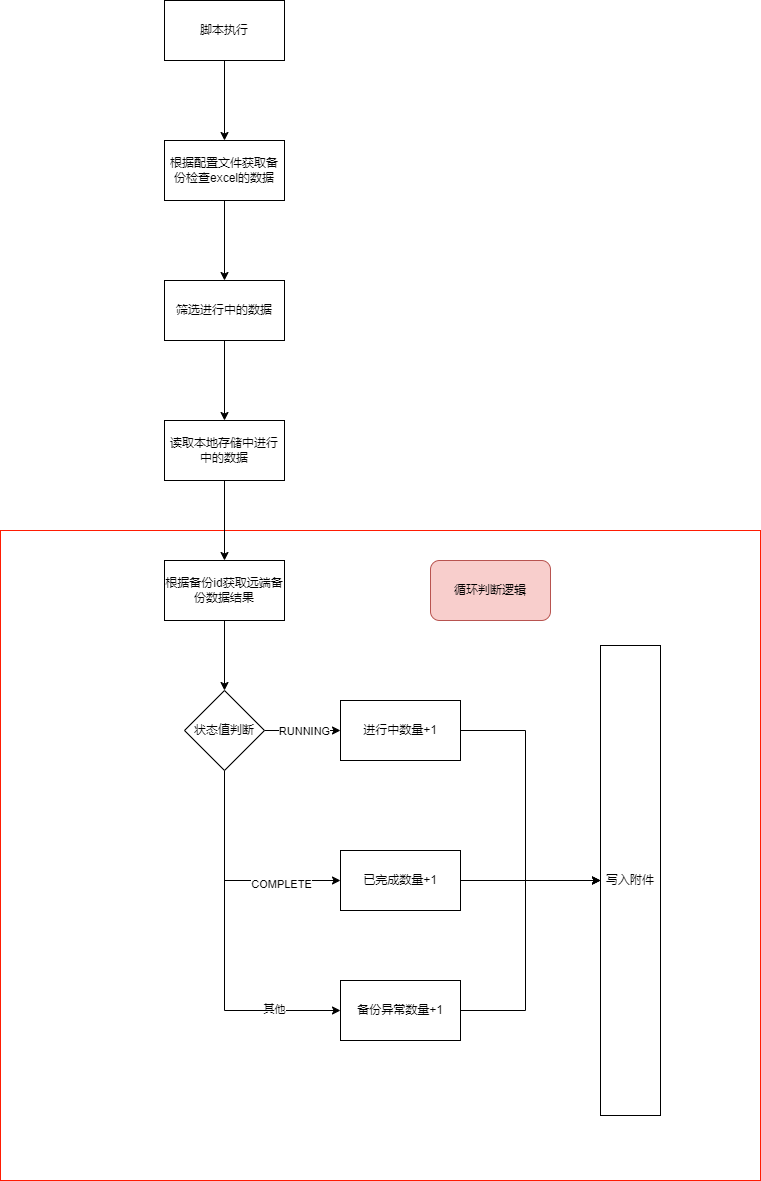

The diagram above was exported from draw.io. Its source (the exported page's mxGraphModel, read from the mxfile embedded in the PNG):
<mxGraphModel dx="1434" dy="818" grid="1" gridSize="10" guides="1" tooltips="1" connect="1" arrows="1" fold="1" page="1" pageScale="1" pageWidth="827" pageHeight="1169" math="0" shadow="0">
  <root>
    <mxCell id="WIyWlLk6GJQsqaUBKTNV-0" />
    <mxCell id="WIyWlLk6GJQsqaUBKTNV-1" parent="WIyWlLk6GJQsqaUBKTNV-0" />
    <mxCell id="V2NvHlqY3oVFAiSk4CjC-28" value="" style="rounded=0;whiteSpace=wrap;html=1;strokeColor=#FF1C03;" vertex="1" parent="WIyWlLk6GJQsqaUBKTNV-1">
      <mxGeometry x="190" y="610" width="760" height="650" as="geometry" />
    </mxCell>
    <mxCell id="V2NvHlqY3oVFAiSk4CjC-2" value="" style="edgeStyle=orthogonalEdgeStyle;rounded=0;orthogonalLoop=1;jettySize=auto;html=1;" edge="1" parent="WIyWlLk6GJQsqaUBKTNV-1" source="V2NvHlqY3oVFAiSk4CjC-0" target="V2NvHlqY3oVFAiSk4CjC-1">
      <mxGeometry relative="1" as="geometry" />
    </mxCell>
    <mxCell id="V2NvHlqY3oVFAiSk4CjC-0" value="脚本执行" style="rounded=0;whiteSpace=wrap;html=1;" vertex="1" parent="WIyWlLk6GJQsqaUBKTNV-1">
      <mxGeometry x="354" y="80" width="120" height="60" as="geometry" />
    </mxCell>
    <mxCell id="V2NvHlqY3oVFAiSk4CjC-4" value="" style="edgeStyle=orthogonalEdgeStyle;rounded=0;orthogonalLoop=1;jettySize=auto;html=1;" edge="1" parent="WIyWlLk6GJQsqaUBKTNV-1" source="V2NvHlqY3oVFAiSk4CjC-1" target="V2NvHlqY3oVFAiSk4CjC-3">
      <mxGeometry relative="1" as="geometry" />
    </mxCell>
    <mxCell id="V2NvHlqY3oVFAiSk4CjC-1" value="根据配置文件获取备份检查excel的数据" style="rounded=0;whiteSpace=wrap;html=1;" vertex="1" parent="WIyWlLk6GJQsqaUBKTNV-1">
      <mxGeometry x="354" y="220" width="120" height="60" as="geometry" />
    </mxCell>
    <mxCell id="V2NvHlqY3oVFAiSk4CjC-6" value="" style="edgeStyle=orthogonalEdgeStyle;rounded=0;orthogonalLoop=1;jettySize=auto;html=1;" edge="1" parent="WIyWlLk6GJQsqaUBKTNV-1" source="V2NvHlqY3oVFAiSk4CjC-3" target="V2NvHlqY3oVFAiSk4CjC-5">
      <mxGeometry relative="1" as="geometry" />
    </mxCell>
    <mxCell id="V2NvHlqY3oVFAiSk4CjC-3" value="筛选进行中的数据" style="rounded=0;whiteSpace=wrap;html=1;" vertex="1" parent="WIyWlLk6GJQsqaUBKTNV-1">
      <mxGeometry x="354" y="360" width="120" height="60" as="geometry" />
    </mxCell>
    <mxCell id="V2NvHlqY3oVFAiSk4CjC-8" value="" style="edgeStyle=orthogonalEdgeStyle;rounded=0;orthogonalLoop=1;jettySize=auto;html=1;" edge="1" parent="WIyWlLk6GJQsqaUBKTNV-1" source="V2NvHlqY3oVFAiSk4CjC-5" target="V2NvHlqY3oVFAiSk4CjC-7">
      <mxGeometry relative="1" as="geometry" />
    </mxCell>
    <mxCell id="V2NvHlqY3oVFAiSk4CjC-5" value="读取本地存储中进行中的数据" style="rounded=0;whiteSpace=wrap;html=1;" vertex="1" parent="WIyWlLk6GJQsqaUBKTNV-1">
      <mxGeometry x="354" y="500" width="120" height="60" as="geometry" />
    </mxCell>
    <mxCell id="V2NvHlqY3oVFAiSk4CjC-10" value="" style="edgeStyle=orthogonalEdgeStyle;rounded=0;orthogonalLoop=1;jettySize=auto;html=1;" edge="1" parent="WIyWlLk6GJQsqaUBKTNV-1" source="V2NvHlqY3oVFAiSk4CjC-7" target="V2NvHlqY3oVFAiSk4CjC-9">
      <mxGeometry relative="1" as="geometry" />
    </mxCell>
    <mxCell id="V2NvHlqY3oVFAiSk4CjC-7" value="根据备份id获取远端备份数据结果" style="rounded=0;whiteSpace=wrap;html=1;" vertex="1" parent="WIyWlLk6GJQsqaUBKTNV-1">
      <mxGeometry x="354" y="640" width="120" height="60" as="geometry" />
    </mxCell>
    <mxCell id="V2NvHlqY3oVFAiSk4CjC-12" value="" style="edgeStyle=orthogonalEdgeStyle;rounded=0;orthogonalLoop=1;jettySize=auto;html=1;" edge="1" parent="WIyWlLk6GJQsqaUBKTNV-1" source="V2NvHlqY3oVFAiSk4CjC-9" target="V2NvHlqY3oVFAiSk4CjC-11">
      <mxGeometry relative="1" as="geometry" />
    </mxCell>
    <mxCell id="V2NvHlqY3oVFAiSk4CjC-36" value="RUNNING" style="edgeLabel;html=1;align=center;verticalAlign=middle;resizable=0;points=[];" vertex="1" connectable="0" parent="V2NvHlqY3oVFAiSk4CjC-12">
      <mxGeometry x="-0.3636" relative="1" as="geometry">
        <mxPoint x="15" as="offset" />
      </mxGeometry>
    </mxCell>
    <mxCell id="V2NvHlqY3oVFAiSk4CjC-19" style="edgeStyle=orthogonalEdgeStyle;rounded=0;orthogonalLoop=1;jettySize=auto;html=1;entryX=0;entryY=0.5;entryDx=0;entryDy=0;" edge="1" parent="WIyWlLk6GJQsqaUBKTNV-1" source="V2NvHlqY3oVFAiSk4CjC-9" target="V2NvHlqY3oVFAiSk4CjC-14">
      <mxGeometry relative="1" as="geometry">
        <Array as="points">
          <mxPoint x="414" y="960" />
        </Array>
      </mxGeometry>
    </mxCell>
    <mxCell id="V2NvHlqY3oVFAiSk4CjC-37" value="COMPLETE" style="edgeLabel;html=1;align=center;verticalAlign=middle;resizable=0;points=[];" vertex="1" connectable="0" parent="V2NvHlqY3oVFAiSk4CjC-19">
      <mxGeometry x="0.469" y="-3" relative="1" as="geometry">
        <mxPoint as="offset" />
      </mxGeometry>
    </mxCell>
    <mxCell id="V2NvHlqY3oVFAiSk4CjC-22" value="" style="edgeStyle=orthogonalEdgeStyle;rounded=0;orthogonalLoop=1;jettySize=auto;html=1;" edge="1" parent="WIyWlLk6GJQsqaUBKTNV-1" source="V2NvHlqY3oVFAiSk4CjC-9" target="V2NvHlqY3oVFAiSk4CjC-21">
      <mxGeometry relative="1" as="geometry">
        <Array as="points">
          <mxPoint x="414" y="1090" />
        </Array>
      </mxGeometry>
    </mxCell>
    <mxCell id="V2NvHlqY3oVFAiSk4CjC-30" value="其他" style="edgeLabel;html=1;align=center;verticalAlign=middle;resizable=0;points=[];" vertex="1" connectable="0" parent="V2NvHlqY3oVFAiSk4CjC-22">
      <mxGeometry x="0.6243" y="2" relative="1" as="geometry">
        <mxPoint as="offset" />
      </mxGeometry>
    </mxCell>
    <mxCell id="V2NvHlqY3oVFAiSk4CjC-9" value="状态值判断" style="rhombus;whiteSpace=wrap;html=1;rounded=0;" vertex="1" parent="WIyWlLk6GJQsqaUBKTNV-1">
      <mxGeometry x="374" y="770" width="80" height="80" as="geometry" />
    </mxCell>
    <mxCell id="V2NvHlqY3oVFAiSk4CjC-25" style="edgeStyle=orthogonalEdgeStyle;rounded=0;orthogonalLoop=1;jettySize=auto;html=1;entryX=0;entryY=0.5;entryDx=0;entryDy=0;" edge="1" parent="WIyWlLk6GJQsqaUBKTNV-1" source="V2NvHlqY3oVFAiSk4CjC-11" target="V2NvHlqY3oVFAiSk4CjC-23">
      <mxGeometry relative="1" as="geometry">
        <Array as="points">
          <mxPoint x="715" y="810" />
          <mxPoint x="715" y="960" />
          <mxPoint x="790" y="960" />
        </Array>
      </mxGeometry>
    </mxCell>
    <mxCell id="V2NvHlqY3oVFAiSk4CjC-11" value="进行中数量+1" style="whiteSpace=wrap;html=1;rounded=0;" vertex="1" parent="WIyWlLk6GJQsqaUBKTNV-1">
      <mxGeometry x="530" y="780" width="120" height="60" as="geometry" />
    </mxCell>
    <mxCell id="V2NvHlqY3oVFAiSk4CjC-24" value="" style="edgeStyle=orthogonalEdgeStyle;rounded=0;orthogonalLoop=1;jettySize=auto;html=1;" edge="1" parent="WIyWlLk6GJQsqaUBKTNV-1" source="V2NvHlqY3oVFAiSk4CjC-14" target="V2NvHlqY3oVFAiSk4CjC-23">
      <mxGeometry relative="1" as="geometry">
        <Array as="points">
          <mxPoint x="760" y="960" />
          <mxPoint x="760" y="960" />
        </Array>
      </mxGeometry>
    </mxCell>
    <mxCell id="V2NvHlqY3oVFAiSk4CjC-14" value="已完成数量+1" style="whiteSpace=wrap;html=1;rounded=0;" vertex="1" parent="WIyWlLk6GJQsqaUBKTNV-1">
      <mxGeometry x="530" y="930" width="120" height="60" as="geometry" />
    </mxCell>
    <mxCell id="V2NvHlqY3oVFAiSk4CjC-26" style="edgeStyle=orthogonalEdgeStyle;rounded=0;orthogonalLoop=1;jettySize=auto;html=1;" edge="1" parent="WIyWlLk6GJQsqaUBKTNV-1" source="V2NvHlqY3oVFAiSk4CjC-21" target="V2NvHlqY3oVFAiSk4CjC-23">
      <mxGeometry relative="1" as="geometry">
        <Array as="points">
          <mxPoint x="715" y="1090" />
          <mxPoint x="715" y="960" />
        </Array>
      </mxGeometry>
    </mxCell>
    <mxCell id="V2NvHlqY3oVFAiSk4CjC-21" value="备份异常数量+1" style="whiteSpace=wrap;html=1;rounded=0;" vertex="1" parent="WIyWlLk6GJQsqaUBKTNV-1">
      <mxGeometry x="530" y="1060" width="120" height="60" as="geometry" />
    </mxCell>
    <mxCell id="V2NvHlqY3oVFAiSk4CjC-23" value="写入附件" style="whiteSpace=wrap;html=1;rounded=0;" vertex="1" parent="WIyWlLk6GJQsqaUBKTNV-1">
      <mxGeometry x="790" y="725" width="60" height="470" as="geometry" />
    </mxCell>
    <mxCell id="V2NvHlqY3oVFAiSk4CjC-29" value="循环判断逻辑" style="rounded=1;whiteSpace=wrap;html=1;fillColor=#f8cecc;strokeColor=#b85450;" vertex="1" parent="WIyWlLk6GJQsqaUBKTNV-1">
      <mxGeometry x="620" y="640" width="120" height="60" as="geometry" />
    </mxCell>
  </root>
</mxGraphModel>